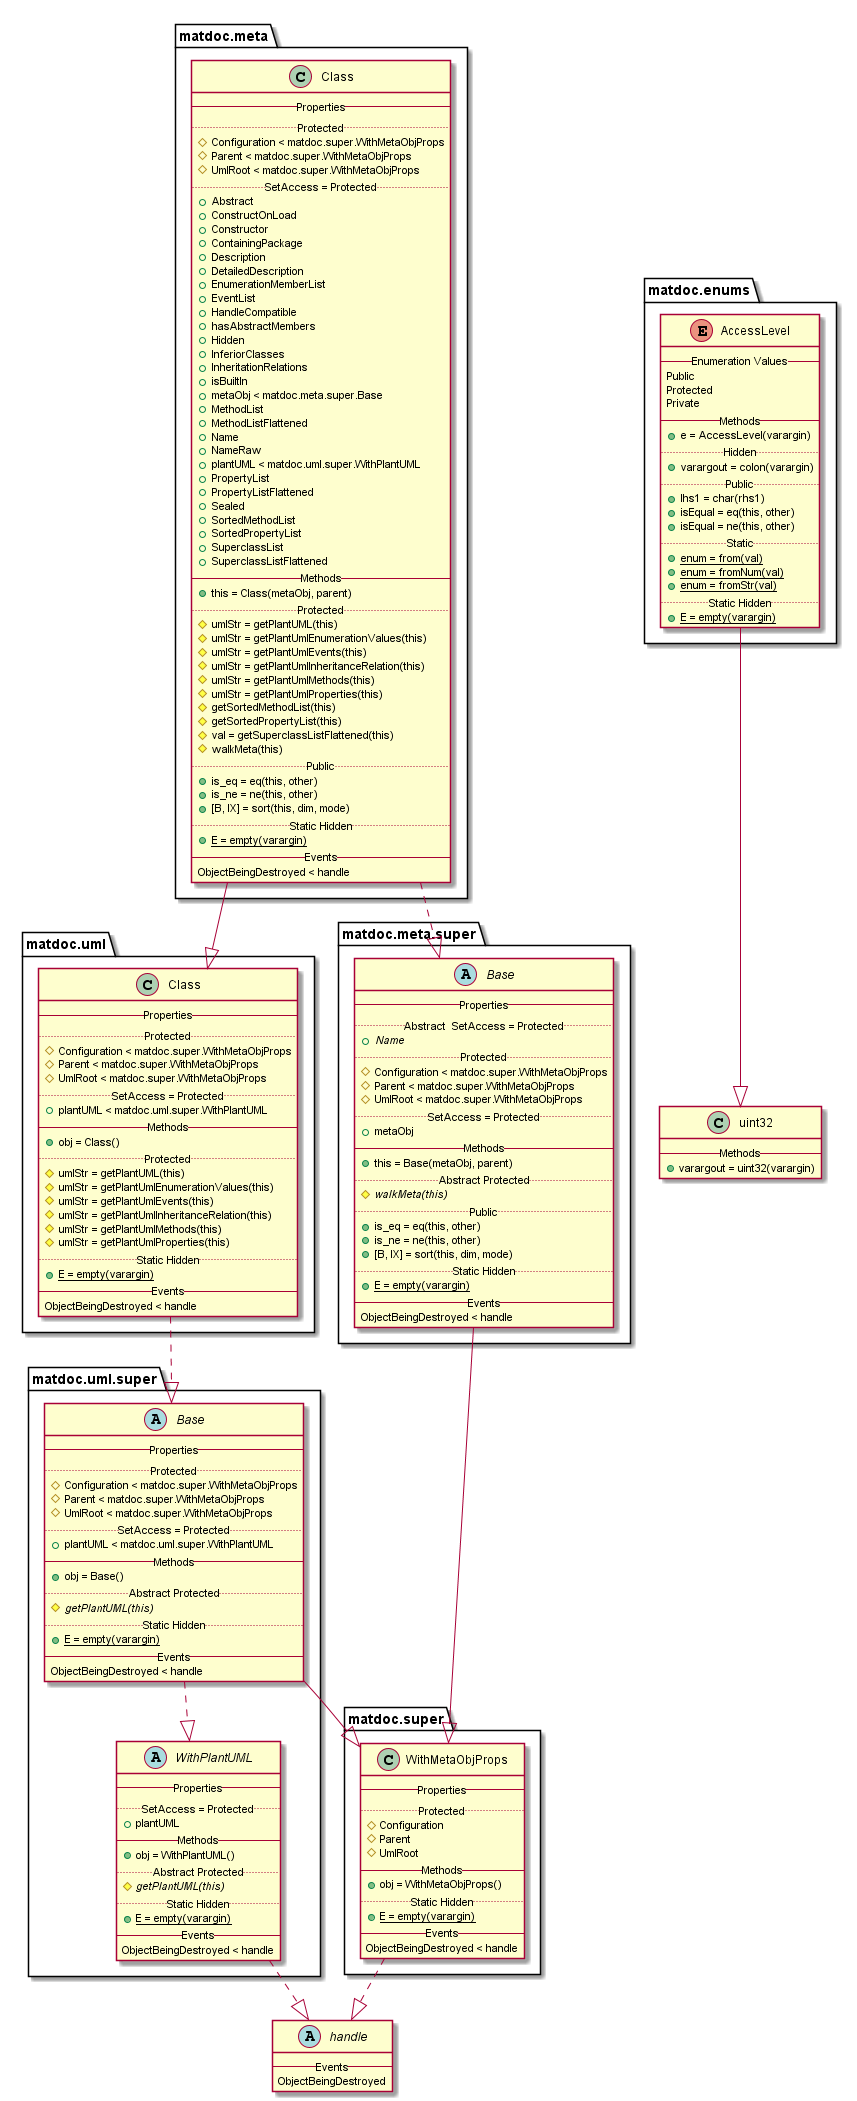

The diagram above was rendered by PlantUML. Its source (embedded in the PNG):
@startuml

abstract class handle {
   -- Events --
   ObjectBeingDestroyed
}


enum matdoc.enums.AccessLevel {
   -- Enumeration Values --
   Public
   Protected
   Private
   -- Methods --
   {method} + e = AccessLevel(varargin)
   .. Hidden ..
   {method} + varargout = colon(varargin)
   .. Public ..
   {method} + lhs1 = char(rhs1)
   {method} + isEqual = eq(this, other)
   {method} + isEqual = ne(this, other)
   .. Static ..
   {method}{static} + enum = from(val)
   {method}{static} + enum = fromNum(val)
   {method}{static} + enum = fromStr(val)
   .. Static Hidden ..
   {method}{static} + E = empty(varargin)
}

matdoc.enums.AccessLevel --|> uint32

class matdoc.meta.Class {
   -- Properties --
   .. Protected ..
   {field} # Configuration < matdoc.super.WithMetaObjProps
   {field} # Parent < matdoc.super.WithMetaObjProps
   {field} # UmlRoot < matdoc.super.WithMetaObjProps
   .. SetAccess = Protected ..
   {field} + Abstract
   {field} + ConstructOnLoad
   {field} + Constructor
   {field} + ContainingPackage
   {field} + Description
   {field} + DetailedDescription
   {field} + EnumerationMemberList
   {field} + EventList
   {field} + HandleCompatible
   {field} + hasAbstractMembers
   {field} + Hidden
   {field} + InferiorClasses
   {field} + InheritationRelations
   {field} + isBuiltIn
   {field} + metaObj < matdoc.meta.super.Base
   {field} + MethodList
   {field} + MethodListFlattened
   {field} + Name
   {field} + NameRaw
   {field} + plantUML < matdoc.uml.super.WithPlantUML
   {field} + PropertyList
   {field} + PropertyListFlattened
   {field} + Sealed
   {field} + SortedMethodList
   {field} + SortedPropertyList
   {field} + SuperclassList
   {field} + SuperclassListFlattened
   -- Methods --
   {method} + this = Class(metaObj, parent)
   .. Protected ..
   {method} # umlStr = getPlantUML(this)
   {method} # umlStr = getPlantUmlEnumerationValues(this)
   {method} # umlStr = getPlantUmlEvents(this)
   {method} # umlStr = getPlantUmlInheritanceRelation(this)
   {method} # umlStr = getPlantUmlMethods(this)
   {method} # umlStr = getPlantUmlProperties(this)
   {method} # getSortedMethodList(this)
   {method} # getSortedPropertyList(this)
   {method} # val = getSuperclassListFlattened(this)
   {method} # walkMeta(this)
   .. Public ..
   {method} + is_eq = eq(this, other)
   {method} + is_ne = ne(this, other)
   {method} + [B, IX] = sort(this, dim, mode)
   .. Static Hidden ..
   {method}{static} + E = empty(varargin)
   -- Events --
   ObjectBeingDestroyed < handle
}

matdoc.meta.Class ..|> matdoc.meta.super.Base
matdoc.meta.Class --|> matdoc.uml.Class

abstract class matdoc.meta.super.Base {
   -- Properties --
   .. Abstract  SetAccess = Protected ..
   {field}{abstract} + Name
   .. Protected ..
   {field} # Configuration < matdoc.super.WithMetaObjProps
   {field} # Parent < matdoc.super.WithMetaObjProps
   {field} # UmlRoot < matdoc.super.WithMetaObjProps
   .. SetAccess = Protected ..
   {field} + metaObj
   -- Methods --
   {method} + this = Base(metaObj, parent)
   .. Abstract Protected ..
   {method}{abstract} # walkMeta(this)
   .. Public ..
   {method} + is_eq = eq(this, other)
   {method} + is_ne = ne(this, other)
   {method} + [B, IX] = sort(this, dim, mode)
   .. Static Hidden ..
   {method}{static} + E = empty(varargin)
   -- Events --
   ObjectBeingDestroyed < handle
}

matdoc.meta.super.Base --|> matdoc.super.WithMetaObjProps

class matdoc.super.WithMetaObjProps {
   -- Properties --
   .. Protected ..
   {field} # Configuration
   {field} # Parent
   {field} # UmlRoot
   -- Methods --
   {method} + obj = WithMetaObjProps()
   .. Static Hidden ..
   {method}{static} + E = empty(varargin)
   -- Events --
   ObjectBeingDestroyed < handle
}

matdoc.super.WithMetaObjProps ..|> handle

class matdoc.uml.Class {
   -- Properties --
   .. Protected ..
   {field} # Configuration < matdoc.super.WithMetaObjProps
   {field} # Parent < matdoc.super.WithMetaObjProps
   {field} # UmlRoot < matdoc.super.WithMetaObjProps
   .. SetAccess = Protected ..
   {field} + plantUML < matdoc.uml.super.WithPlantUML
   -- Methods --
   {method} + obj = Class()
   .. Protected ..
   {method} # umlStr = getPlantUML(this)
   {method} # umlStr = getPlantUmlEnumerationValues(this)
   {method} # umlStr = getPlantUmlEvents(this)
   {method} # umlStr = getPlantUmlInheritanceRelation(this)
   {method} # umlStr = getPlantUmlMethods(this)
   {method} # umlStr = getPlantUmlProperties(this)
   .. Static Hidden ..
   {method}{static} + E = empty(varargin)
   -- Events --
   ObjectBeingDestroyed < handle
}

matdoc.uml.Class ..|> matdoc.uml.super.Base

abstract class matdoc.uml.super.Base {
   -- Properties --
   .. Protected ..
   {field} # Configuration < matdoc.super.WithMetaObjProps
   {field} # Parent < matdoc.super.WithMetaObjProps
   {field} # UmlRoot < matdoc.super.WithMetaObjProps
   .. SetAccess = Protected ..
   {field} + plantUML < matdoc.uml.super.WithPlantUML
   -- Methods --
   {method} + obj = Base()
   .. Abstract Protected ..
   {method}{abstract} # getPlantUML(this)
   .. Static Hidden ..
   {method}{static} + E = empty(varargin)
   -- Events --
   ObjectBeingDestroyed < handle
}

matdoc.uml.super.Base --|> matdoc.super.WithMetaObjProps
matdoc.uml.super.Base ..|> matdoc.uml.super.WithPlantUML

abstract class matdoc.uml.super.WithPlantUML {
   -- Properties --
   .. SetAccess = Protected ..
   {field} + plantUML
   -- Methods --
   {method} + obj = WithPlantUML()
   .. Abstract Protected ..
   {method}{abstract} # getPlantUML(this)
   .. Static Hidden ..
   {method}{static} + E = empty(varargin)
   -- Events --
   ObjectBeingDestroyed < handle
}

matdoc.uml.super.WithPlantUML ..|> handle

class uint32 {
   -- Methods --
   {method} + varargout = uint32(varargin)
}


@enduml